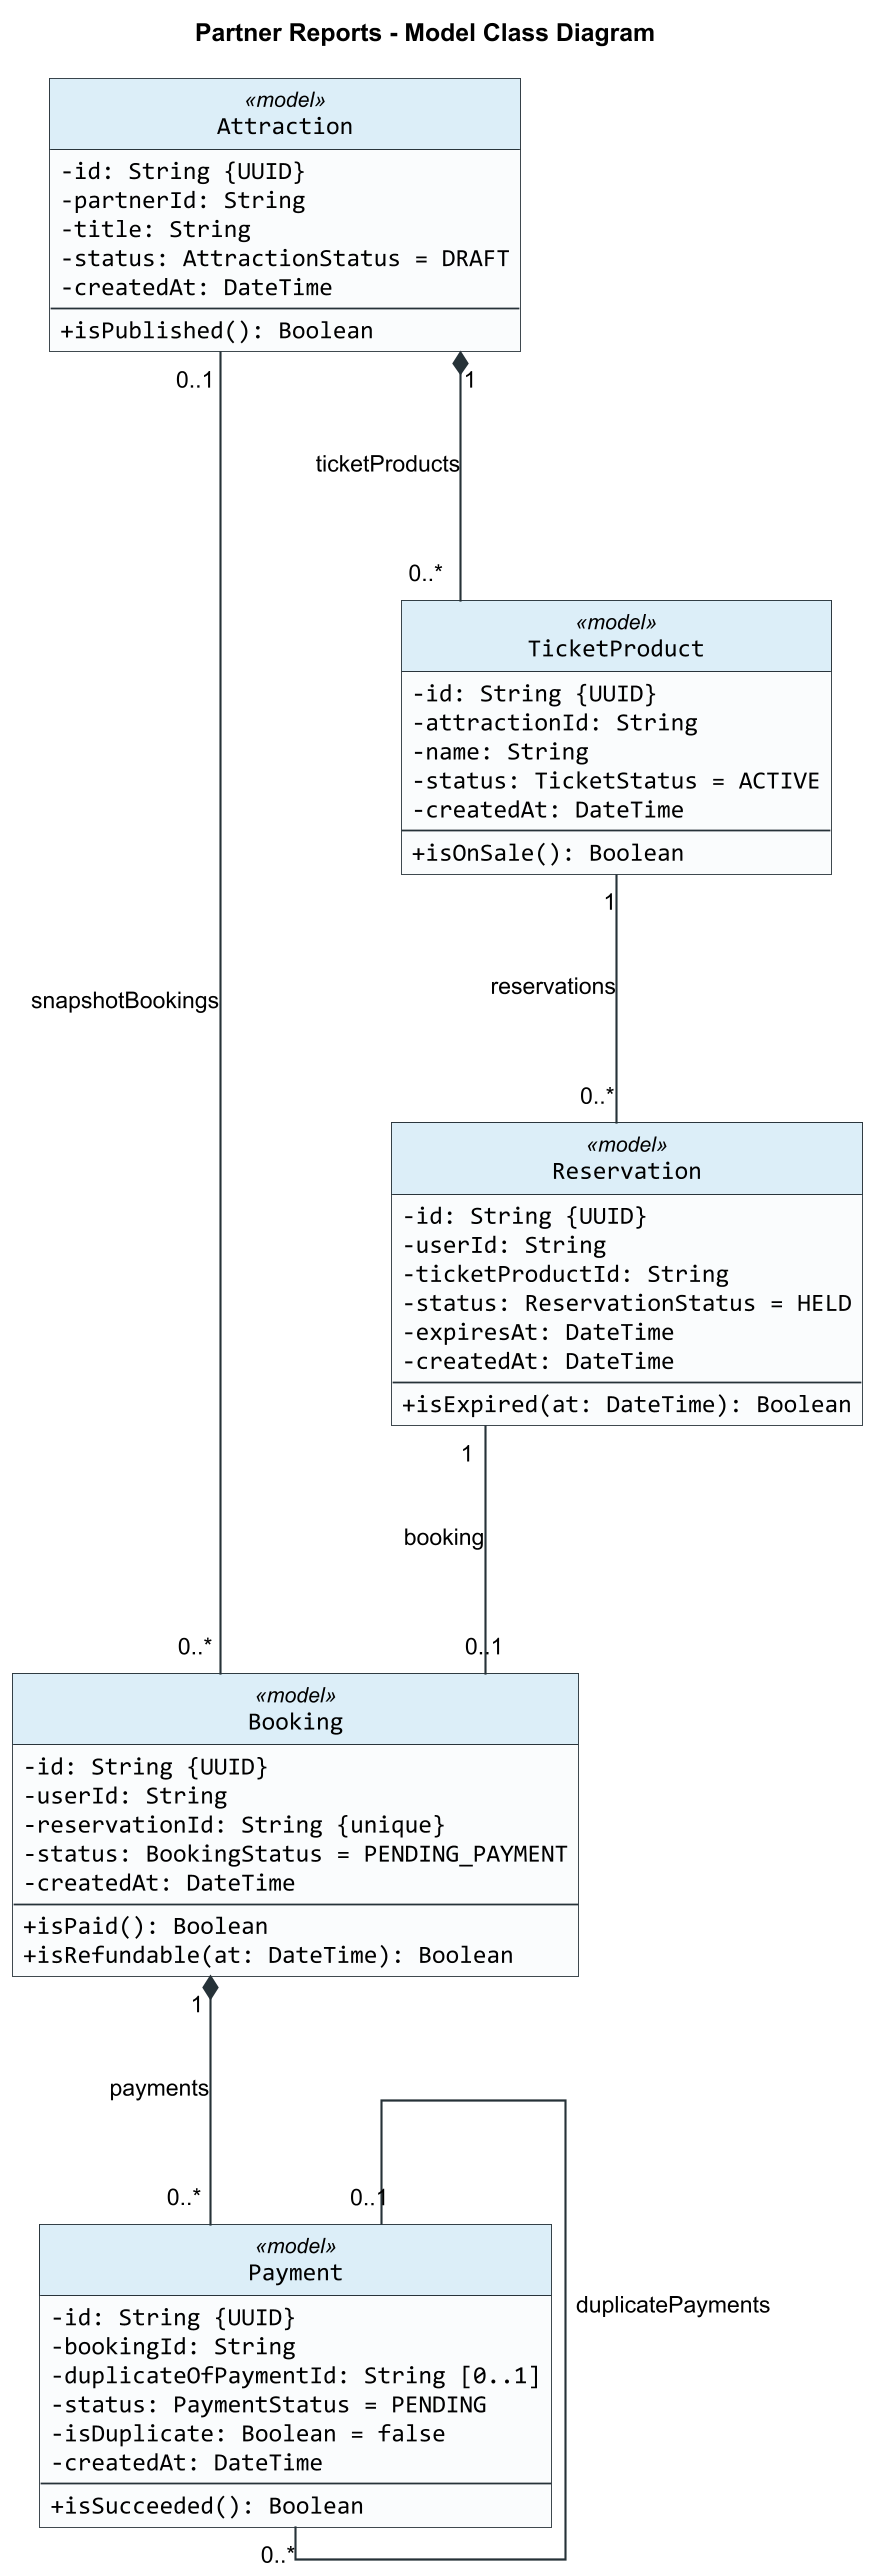

The diagram above was rendered by PlantUML. Its source (embedded in the PNG):
@startuml
title Partner Reports - Model Class Diagram

skinparam backgroundColor #FFFFFF
skinparam shadowing false
skinparam roundCorner 0
skinparam dpi 170
skinparam defaultFontName Arial
skinparam classFontName Arial
skinparam classAttributeFontName Consolas
skinparam classAttributeIconSize 0
skinparam classBorderColor #263238
skinparam classBackgroundColor #FAFCFD
skinparam classHeaderBackgroundColor #DCEEF8
skinparam ArrowColor #263238
skinparam ArrowThickness 1.2
skinparam linetype ortho
skinparam nodesep 160
skinparam ranksep 140
hide circle

class Booking <<model>> {
  -id: String {UUID}
  -userId: String
  -reservationId: String {unique}
  -status: BookingStatus = PENDING_PAYMENT
  -createdAt: DateTime
  --
  +isPaid(): Boolean
  +isRefundable(at: DateTime): Boolean
}

class Reservation <<model>> {
  -id: String {UUID}
  -userId: String
  -ticketProductId: String
  -status: ReservationStatus = HELD
  -expiresAt: DateTime
  -createdAt: DateTime
  --
  +isExpired(at: DateTime): Boolean
}

class TicketProduct <<model>> {
  -id: String {UUID}
  -attractionId: String
  -name: String
  -status: TicketStatus = ACTIVE
  -createdAt: DateTime
  --
  +isOnSale(): Boolean
}

class Attraction <<model>> {
  -id: String {UUID}
  -partnerId: String
  -title: String
  -status: AttractionStatus = DRAFT
  -createdAt: DateTime
  --
  +isPublished(): Boolean
}

class Payment <<model>> {
  -id: String {UUID}
  -bookingId: String
  -duplicateOfPaymentId: String [0..1]
  -status: PaymentStatus = PENDING
  -isDuplicate: Boolean = false
  -createdAt: DateTime
  --
  +isSucceeded(): Boolean
}

Reservation "1" -- "0..1" Booking : booking
TicketProduct "1" -- "0..*" Reservation : reservations
Attraction "1" *-- "0..*" TicketProduct : ticketProducts
Booking "1" *-- "0..*" Payment : payments
Payment "0..1" -- "0..*" Payment : duplicatePayments
Attraction "0..1" -- "0..*" Booking : snapshotBookings

@enduml